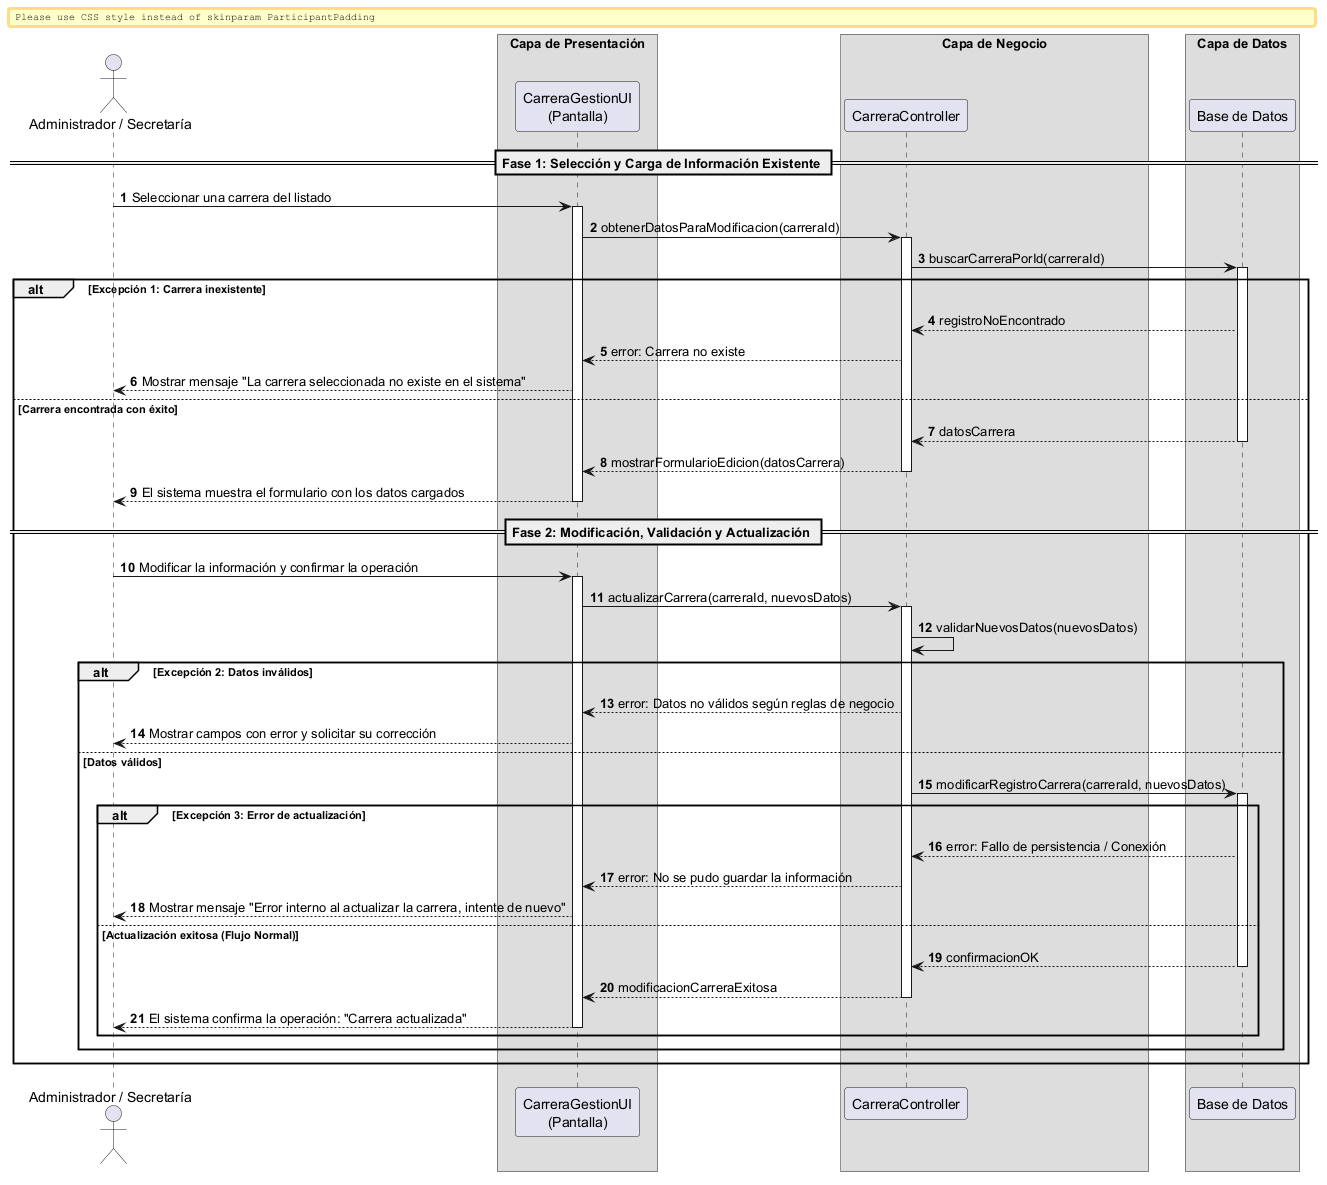

The diagram above was rendered by PlantUML. Its source (embedded in the PNG):
@startuml
autonumber
skinparam BoxPadding 10
skinparam ParticipantPadding 12

actor "Administrador / Secretaría" as Actor
box "Capa de Presentación" 
    participant "CarreraGestionUI\n(Pantalla)" as UI
end box
box "Capa de Negocio" 
    participant "CarreraController" as Ctrl
end box
box "Capa de Datos" 
    participant "Base de Datos" as DB
end box

== Fase 1: Selección y Carga de Información Existente ==

Actor -> UI: Seleccionar una carrera del listado
activate UI

UI -> Ctrl: obtenerDatosParaModificacion(carreraId)
activate Ctrl

Ctrl -> DB: buscarCarreraPorId(carreraId)
activate DB

alt Excepción 1: Carrera inexistente
    DB --> Ctrl: registroNoEncontrado
    Ctrl --> UI: error: Carrera no existe
    UI --> Actor: Mostrar mensaje "La carrera seleccionada no existe en el sistema"
else Carrera encontrada con éxito
    return datosCarrera
    
    Ctrl --> UI: mostrarFormularioEdicion(datosCarrera)
    deactivate Ctrl
    UI --> Actor: El sistema muestra el formulario con los datos cargados
    deactivate UI

    == Fase 2: Modificación, Validación y Actualización ==

    Actor -> UI: Modificar la información y confirmar la operación
    activate UI
    
    UI -> Ctrl: actualizarCarrera(carreraId, nuevosDatos)
    activate Ctrl
    
    Ctrl -> Ctrl: validarNuevosDatos(nuevosDatos)
    
    alt Excepción 2: Datos inválidos
        Ctrl --> UI: error: Datos no válidos según reglas de negocio
        UI --> Actor: Mostrar campos con error y solicitar su corrección
    else Datos válidos
        
        Ctrl -> DB: modificarRegistroCarrera(carreraId, nuevosDatos)
        activate DB
        
        alt Excepción 3: Error de actualización
            DB --> Ctrl: error: Fallo de persistencia / Conexión
            Ctrl --> UI: error: No se pudo guardar la información
            UI --> Actor: Mostrar mensaje "Error interno al actualizar la carrera, intente de nuevo"
        else Actualización exitosa (Flujo Normal)
            return confirmacionOK
            
            Ctrl --> UI: modificacionCarreraExitosa
            deactivate Ctrl
            UI --> Actor: El sistema confirma la operación: "Carrera actualizada"
            deactivate UI
        end
    end
end

@enduml